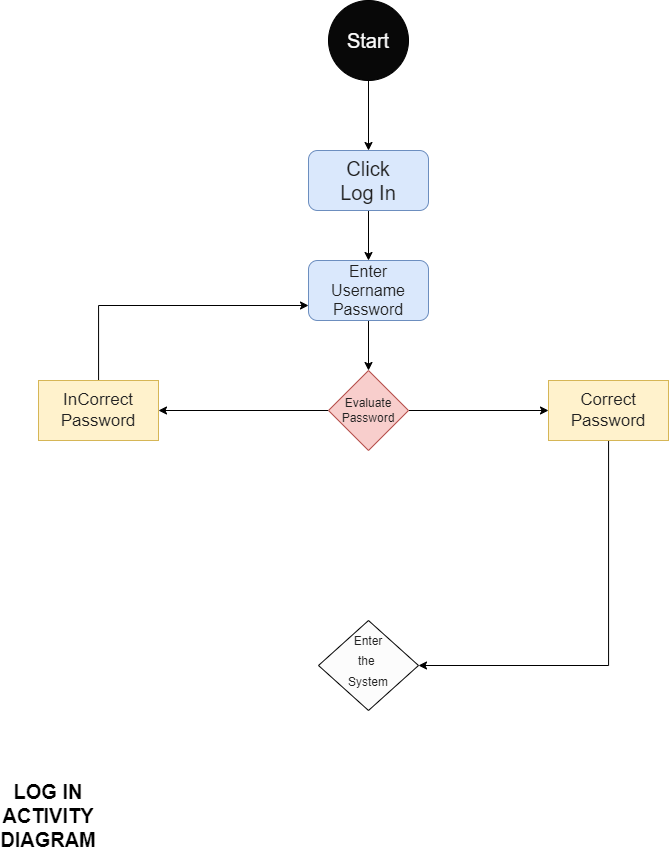

The diagram above was exported from draw.io. Its source (the exported page's mxGraphModel, read from the mxfile embedded in the PNG):
<mxGraphModel dx="1059" dy="627" grid="1" gridSize="10" guides="1" tooltips="1" connect="1" arrows="1" fold="1" page="1" pageScale="1" pageWidth="850" pageHeight="1100" math="0" shadow="0">
  <root>
    <mxCell id="0" />
    <mxCell id="1" parent="0" />
    <mxCell id="6_xu6HXKirqw5j87Bf1W-2" style="edgeStyle=orthogonalEdgeStyle;rounded=0;orthogonalLoop=1;jettySize=auto;html=1;" edge="1" parent="1" source="6_xu6HXKirqw5j87Bf1W-1" target="6_xu6HXKirqw5j87Bf1W-3">
      <mxGeometry relative="1" as="geometry">
        <mxPoint x="400" y="250" as="targetPoint" />
      </mxGeometry>
    </mxCell>
    <mxCell id="6_xu6HXKirqw5j87Bf1W-1" value="" style="ellipse;whiteSpace=wrap;html=1;aspect=fixed;fillColor=#080808;" vertex="1" parent="1">
      <mxGeometry x="360" y="70" width="80" height="80" as="geometry" />
    </mxCell>
    <mxCell id="6_xu6HXKirqw5j87Bf1W-4" style="edgeStyle=orthogonalEdgeStyle;rounded=0;orthogonalLoop=1;jettySize=auto;html=1;" edge="1" parent="1" source="6_xu6HXKirqw5j87Bf1W-3" target="6_xu6HXKirqw5j87Bf1W-5">
      <mxGeometry relative="1" as="geometry">
        <mxPoint x="400" y="360" as="targetPoint" />
      </mxGeometry>
    </mxCell>
    <mxCell id="6_xu6HXKirqw5j87Bf1W-3" value="" style="rounded=1;whiteSpace=wrap;html=1;fillColor=#dae8fc;strokeColor=#6c8ebf;" vertex="1" parent="1">
      <mxGeometry x="340" y="220" width="120" height="60" as="geometry" />
    </mxCell>
    <mxCell id="6_xu6HXKirqw5j87Bf1W-6" style="edgeStyle=orthogonalEdgeStyle;rounded=0;orthogonalLoop=1;jettySize=auto;html=1;" edge="1" parent="1" source="6_xu6HXKirqw5j87Bf1W-5" target="6_xu6HXKirqw5j87Bf1W-7">
      <mxGeometry relative="1" as="geometry">
        <mxPoint x="400" y="480" as="targetPoint" />
      </mxGeometry>
    </mxCell>
    <mxCell id="6_xu6HXKirqw5j87Bf1W-5" value="" style="rounded=1;whiteSpace=wrap;html=1;fillColor=#dae8fc;strokeColor=#6c8ebf;" vertex="1" parent="1">
      <mxGeometry x="340" y="330" width="120" height="60" as="geometry" />
    </mxCell>
    <mxCell id="6_xu6HXKirqw5j87Bf1W-10" style="edgeStyle=orthogonalEdgeStyle;rounded=0;orthogonalLoop=1;jettySize=auto;html=1;entryX=0;entryY=0.5;entryDx=0;entryDy=0;" edge="1" parent="1" source="6_xu6HXKirqw5j87Bf1W-7" target="6_xu6HXKirqw5j87Bf1W-8">
      <mxGeometry relative="1" as="geometry">
        <mxPoint x="510" y="490" as="targetPoint" />
      </mxGeometry>
    </mxCell>
    <mxCell id="6_xu6HXKirqw5j87Bf1W-12" value="" style="edgeStyle=orthogonalEdgeStyle;rounded=0;orthogonalLoop=1;jettySize=auto;html=1;" edge="1" parent="1" source="6_xu6HXKirqw5j87Bf1W-7" target="6_xu6HXKirqw5j87Bf1W-11">
      <mxGeometry relative="1" as="geometry" />
    </mxCell>
    <mxCell id="6_xu6HXKirqw5j87Bf1W-7" value="" style="rhombus;whiteSpace=wrap;html=1;fillColor=#f8cecc;strokeColor=#b85450;" vertex="1" parent="1">
      <mxGeometry x="360" y="440" width="80" height="80" as="geometry" />
    </mxCell>
    <mxCell id="6_xu6HXKirqw5j87Bf1W-15" style="edgeStyle=orthogonalEdgeStyle;rounded=0;orthogonalLoop=1;jettySize=auto;html=1;entryX=1;entryY=0.5;entryDx=0;entryDy=0;" edge="1" parent="1" source="6_xu6HXKirqw5j87Bf1W-8" target="6_xu6HXKirqw5j87Bf1W-16">
      <mxGeometry relative="1" as="geometry">
        <mxPoint x="630" y="730" as="targetPoint" />
        <Array as="points">
          <mxPoint x="640" y="735" />
        </Array>
      </mxGeometry>
    </mxCell>
    <mxCell id="6_xu6HXKirqw5j87Bf1W-8" value="" style="whiteSpace=wrap;html=1;fillColor=#fff2cc;strokeColor=#d6b656;" vertex="1" parent="1">
      <mxGeometry x="580" y="450" width="120" height="60" as="geometry" />
    </mxCell>
    <mxCell id="6_xu6HXKirqw5j87Bf1W-13" style="edgeStyle=orthogonalEdgeStyle;rounded=0;orthogonalLoop=1;jettySize=auto;html=1;entryX=0;entryY=0.75;entryDx=0;entryDy=0;" edge="1" parent="1" source="6_xu6HXKirqw5j87Bf1W-11" target="6_xu6HXKirqw5j87Bf1W-5">
      <mxGeometry relative="1" as="geometry">
        <mxPoint x="130" y="350" as="targetPoint" />
        <Array as="points">
          <mxPoint x="130" y="375" />
        </Array>
      </mxGeometry>
    </mxCell>
    <mxCell id="6_xu6HXKirqw5j87Bf1W-11" value="" style="whiteSpace=wrap;html=1;fillColor=#fff2cc;strokeColor=#d6b656;" vertex="1" parent="1">
      <mxGeometry x="70" y="450" width="120" height="60" as="geometry" />
    </mxCell>
    <mxCell id="6_xu6HXKirqw5j87Bf1W-16" value="" style="rhombus;whiteSpace=wrap;html=1;fillColor=#FCFCFC;" vertex="1" parent="1">
      <mxGeometry x="350" y="690" width="100" height="90" as="geometry" />
    </mxCell>
    <mxCell id="6_xu6HXKirqw5j87Bf1W-18" value="LOG IN ACTIVITY DIAGRAM" style="text;strokeColor=none;align=center;fillColor=none;html=1;verticalAlign=middle;whiteSpace=wrap;rounded=0;fontStyle=1;fontSize=20;" vertex="1" parent="1">
      <mxGeometry x="50" y="870" width="60" height="30" as="geometry" />
    </mxCell>
    <mxCell id="6_xu6HXKirqw5j87Bf1W-19" value="Start" style="text;strokeColor=none;align=center;fillColor=none;html=1;verticalAlign=middle;whiteSpace=wrap;rounded=0;fontSize=20;fontColor=#FCFCFC;" vertex="1" parent="1">
      <mxGeometry x="370" y="95" width="60" height="30" as="geometry" />
    </mxCell>
    <mxCell id="6_xu6HXKirqw5j87Bf1W-20" value="Click Log In" style="text;strokeColor=none;align=center;fillColor=none;html=1;verticalAlign=middle;whiteSpace=wrap;rounded=0;fontSize=20;fontColor=#212121;" vertex="1" parent="1">
      <mxGeometry x="370" y="235" width="60" height="30" as="geometry" />
    </mxCell>
    <mxCell id="6_xu6HXKirqw5j87Bf1W-21" value="Enter Username&lt;br style=&quot;font-size: 16px;&quot;&gt;Password" style="text;strokeColor=none;align=center;fillColor=none;html=1;verticalAlign=middle;whiteSpace=wrap;rounded=0;fontSize=16;fontColor=#212121;" vertex="1" parent="1">
      <mxGeometry x="370" y="345" width="60" height="30" as="geometry" />
    </mxCell>
    <mxCell id="6_xu6HXKirqw5j87Bf1W-22" value="Evaluate&lt;br style=&quot;font-size: 12px;&quot;&gt;Password" style="text;strokeColor=none;align=center;fillColor=none;html=1;verticalAlign=middle;whiteSpace=wrap;rounded=0;fontSize=12;fontColor=#212121;" vertex="1" parent="1">
      <mxGeometry x="380" y="467.5" width="40" height="25" as="geometry" />
    </mxCell>
    <mxCell id="6_xu6HXKirqw5j87Bf1W-23" value="Correct Password" style="text;strokeColor=none;align=center;fillColor=none;html=1;verticalAlign=middle;whiteSpace=wrap;rounded=0;fontSize=17;fontColor=#212121;" vertex="1" parent="1">
      <mxGeometry x="620" y="467.5" width="40" height="25" as="geometry" />
    </mxCell>
    <mxCell id="6_xu6HXKirqw5j87Bf1W-24" value="InCorrect Password" style="text;strokeColor=none;align=center;fillColor=none;html=1;verticalAlign=middle;whiteSpace=wrap;rounded=0;fontSize=17;fontColor=#212121;" vertex="1" parent="1">
      <mxGeometry x="110" y="467.5" width="40" height="25" as="geometry" />
    </mxCell>
    <mxCell id="6_xu6HXKirqw5j87Bf1W-25" value="&lt;font style=&quot;font-size: 12px;&quot;&gt;Enter the&amp;nbsp;&lt;br&gt;System&lt;/font&gt;" style="text;strokeColor=none;align=center;fillColor=none;html=1;verticalAlign=middle;whiteSpace=wrap;rounded=0;fontSize=17;fontColor=#212121;" vertex="1" parent="1">
      <mxGeometry x="380" y="717.5" width="40" height="25" as="geometry" />
    </mxCell>
  </root>
</mxGraphModel>